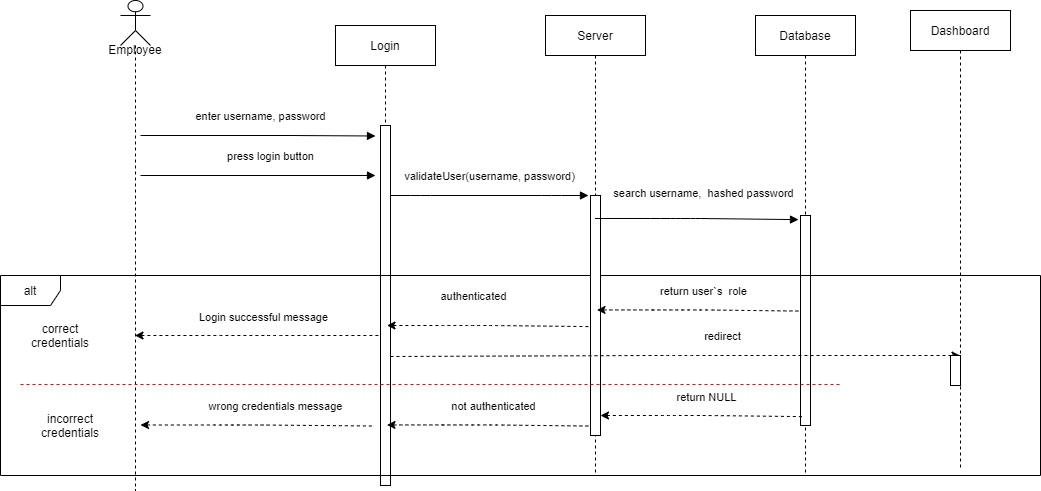

The diagram above was exported from draw.io. Its source (the exported page's mxGraphModel, read from the mxfile embedded in the PNG):
<mxGraphModel dx="1718" dy="425" grid="1" gridSize="10" guides="1" tooltips="1" connect="1" arrows="1" fold="1" page="1" pageScale="1" pageWidth="850" pageHeight="1100" math="0" shadow="0">
  <root>
    <mxCell id="0" />
    <mxCell id="1" parent="0" />
    <mxCell id="dEFwTwmz9pLJDESzp4nA-7" value="Login" style="shape=umlLifeline;perimeter=lifelinePerimeter;whiteSpace=wrap;html=1;container=1;collapsible=0;recursiveResize=0;outlineConnect=0;" parent="1" vertex="1">
      <mxGeometry x="325" y="50" width="100" height="430" as="geometry" />
    </mxCell>
    <mxCell id="dEFwTwmz9pLJDESzp4nA-8" value="Database" style="shape=umlLifeline;perimeter=lifelinePerimeter;whiteSpace=wrap;html=1;container=1;collapsible=0;recursiveResize=0;outlineConnect=0;" parent="1" vertex="1">
      <mxGeometry x="745" y="40" width="100" height="460" as="geometry" />
    </mxCell>
    <mxCell id="dEFwTwmz9pLJDESzp4nA-10" value="" style="html=1;points=[];perimeter=orthogonalPerimeter;" parent="1" vertex="1">
      <mxGeometry x="370" y="150" width="10" height="360" as="geometry" />
    </mxCell>
    <mxCell id="dEFwTwmz9pLJDESzp4nA-11" value="" style="html=1;points=[];perimeter=orthogonalPerimeter;" parent="1" vertex="1">
      <mxGeometry x="790" y="240" width="10" height="210" as="geometry" />
    </mxCell>
    <mxCell id="dEFwTwmz9pLJDESzp4nA-13" value="enter username, password" style="html=1;verticalAlign=bottom;endArrow=block;" parent="1" edge="1">
      <mxGeometry x="0.0213" y="10" width="80" relative="1" as="geometry">
        <mxPoint x="130" y="160" as="sourcePoint" />
        <mxPoint x="365" y="160.5" as="targetPoint" />
        <Array as="points">
          <mxPoint x="280.5" y="160" />
        </Array>
        <mxPoint as="offset" />
      </mxGeometry>
    </mxCell>
    <mxCell id="dEFwTwmz9pLJDESzp4nA-14" value="validateUser(username, password)" style="html=1;verticalAlign=bottom;endArrow=block;" parent="1" edge="1">
      <mxGeometry y="10" width="80" relative="1" as="geometry">
        <mxPoint x="380" y="220" as="sourcePoint" />
        <mxPoint x="578" y="220" as="targetPoint" />
        <Array as="points">
          <mxPoint x="410" y="220" />
          <mxPoint x="541" y="220" />
        </Array>
        <mxPoint as="offset" />
      </mxGeometry>
    </mxCell>
    <mxCell id="dEFwTwmz9pLJDESzp4nA-15" value="alt" style="shape=umlFrame;whiteSpace=wrap;html=1;" parent="1" vertex="1">
      <mxGeometry x="-10" y="300" width="1040" height="200" as="geometry" />
    </mxCell>
    <mxCell id="rOeiQcZxR4qvo-FLHjUp-3" value="Employee" style="shape=umlLifeline;participant=umlActor;perimeter=lifelinePerimeter;whiteSpace=wrap;html=1;container=1;collapsible=0;recursiveResize=0;verticalAlign=top;spacingTop=36;outlineConnect=0;size=45;" parent="1" vertex="1">
      <mxGeometry x="110" y="25" width="30" height="490" as="geometry" />
    </mxCell>
    <mxCell id="rOeiQcZxR4qvo-FLHjUp-5" value="press login button" style="html=1;verticalAlign=bottom;endArrow=block;" parent="1" edge="1">
      <mxGeometry x="0.1064" y="10" width="80" relative="1" as="geometry">
        <mxPoint x="130" y="200" as="sourcePoint" />
        <mxPoint x="365" y="200" as="targetPoint" />
        <Array as="points">
          <mxPoint x="280.5" y="200" />
        </Array>
        <mxPoint as="offset" />
      </mxGeometry>
    </mxCell>
    <mxCell id="rOeiQcZxR4qvo-FLHjUp-6" value="Server" style="shape=umlLifeline;perimeter=lifelinePerimeter;whiteSpace=wrap;html=1;container=1;collapsible=0;recursiveResize=0;outlineConnect=0;" parent="1" vertex="1">
      <mxGeometry x="535" y="40" width="100" height="460" as="geometry" />
    </mxCell>
    <mxCell id="rOeiQcZxR4qvo-FLHjUp-7" value="" style="html=1;points=[];perimeter=orthogonalPerimeter;" parent="1" vertex="1">
      <mxGeometry x="580" y="220" width="10" height="240" as="geometry" />
    </mxCell>
    <mxCell id="rOeiQcZxR4qvo-FLHjUp-8" value="search username,&amp;nbsp; hashed password" style="html=1;verticalAlign=bottom;endArrow=block;entryX=-0.2;entryY=0.379;entryDx=0;entryDy=0;entryPerimeter=0;" parent="1" edge="1">
      <mxGeometry x="0.0471" y="16" width="80" relative="1" as="geometry">
        <mxPoint x="584.5" y="243" as="sourcePoint" />
        <mxPoint x="788" y="244.125" as="targetPoint" />
        <Array as="points">
          <mxPoint x="650" y="243" />
          <mxPoint x="670" y="243" />
          <mxPoint x="690" y="243" />
        </Array>
        <mxPoint x="1" as="offset" />
      </mxGeometry>
    </mxCell>
    <mxCell id="rOeiQcZxR4qvo-FLHjUp-9" value="" style="line;strokeWidth=1;fillColor=none;align=left;verticalAlign=middle;spacingTop=-1;spacingLeft=3;spacingRight=3;rotatable=0;labelPosition=right;points=[];portConstraint=eastwest;dashed=1;strokeColor=#FF0000;" parent="1" vertex="1">
      <mxGeometry x="10" y="405" width="820" height="8" as="geometry" />
    </mxCell>
    <mxCell id="rOeiQcZxR4qvo-FLHjUp-10" value="correct credentials" style="text;html=1;strokeColor=none;fillColor=none;align=center;verticalAlign=middle;whiteSpace=wrap;rounded=0;dashed=1;" parent="1" vertex="1">
      <mxGeometry x="10" y="350" width="80" height="20" as="geometry" />
    </mxCell>
    <mxCell id="rOeiQcZxR4qvo-FLHjUp-12" value="incorrect credentials" style="text;html=1;strokeColor=none;fillColor=none;align=center;verticalAlign=middle;whiteSpace=wrap;rounded=0;dashed=1;" parent="1" vertex="1">
      <mxGeometry x="20" y="440" width="80" height="20" as="geometry" />
    </mxCell>
    <mxCell id="mMgX5BLI5k0KasJHSGOF-1" value="return user`s&amp;nbsp; role" style="html=1;verticalAlign=bottom;endArrow=none;entryX=-0.2;entryY=0.379;entryDx=0;entryDy=0;entryPerimeter=0;startArrow=classic;startFill=1;endFill=0;dashed=1;" parent="1" edge="1">
      <mxGeometry x="0.0368" y="9" width="80" relative="1" as="geometry">
        <mxPoint x="586.5" y="334.44" as="sourcePoint" />
        <mxPoint x="790" y="335.565" as="targetPoint" />
        <Array as="points">
          <mxPoint x="652" y="334.44" />
          <mxPoint x="672" y="334.44" />
          <mxPoint x="692" y="334.44" />
        </Array>
        <mxPoint x="1" as="offset" />
      </mxGeometry>
    </mxCell>
    <mxCell id="mMgX5BLI5k0KasJHSGOF-2" value="wrong credentials message" style="html=1;verticalAlign=bottom;endArrow=none;startArrow=classic;startFill=1;endFill=0;dashed=1;" parent="1" edge="1">
      <mxGeometry x="0.1648" y="10" width="80" relative="1" as="geometry">
        <mxPoint x="130" y="449.5" as="sourcePoint" />
        <mxPoint x="362.5" y="450.5" as="targetPoint" />
        <Array as="points">
          <mxPoint x="212" y="449.5" />
          <mxPoint x="232" y="449.5" />
          <mxPoint x="252" y="449.5" />
        </Array>
        <mxPoint as="offset" />
      </mxGeometry>
    </mxCell>
    <mxCell id="mMgX5BLI5k0KasJHSGOF-3" value="return NULL" style="html=1;verticalAlign=bottom;endArrow=none;entryX=-0.2;entryY=0.379;entryDx=0;entryDy=0;entryPerimeter=0;startArrow=classic;startFill=1;endFill=0;dashed=1;" parent="1" edge="1">
      <mxGeometry x="0.0368" y="9" width="80" relative="1" as="geometry">
        <mxPoint x="590" y="440" as="sourcePoint" />
        <mxPoint x="793.5" y="441.125" as="targetPoint" />
        <Array as="points">
          <mxPoint x="655.5" y="440" />
          <mxPoint x="675.5" y="440" />
          <mxPoint x="695.5" y="440" />
        </Array>
        <mxPoint x="1" as="offset" />
      </mxGeometry>
    </mxCell>
    <mxCell id="mMgX5BLI5k0KasJHSGOF-4" value="Login successful message" style="html=1;verticalAlign=bottom;endArrow=none;startArrow=classic;startFill=1;endFill=0;dashed=1;" parent="1" source="rOeiQcZxR4qvo-FLHjUp-3" edge="1">
      <mxGeometry x="0.0368" y="9" width="80" relative="1" as="geometry">
        <mxPoint x="166.5" y="334.44" as="sourcePoint" />
        <mxPoint x="370" y="360" as="targetPoint" />
        <Array as="points">
          <mxPoint x="200" y="360" />
          <mxPoint x="240" y="360" />
          <mxPoint x="260" y="360" />
          <mxPoint x="300" y="360" />
        </Array>
        <mxPoint x="1" as="offset" />
      </mxGeometry>
    </mxCell>
    <mxCell id="o6M3lT9oZ8FobdG2B50R-1" value="Dashboard" style="shape=umlLifeline;perimeter=lifelinePerimeter;whiteSpace=wrap;html=1;container=1;collapsible=0;recursiveResize=0;outlineConnect=0;" vertex="1" parent="1">
      <mxGeometry x="900" y="35" width="100" height="460" as="geometry" />
    </mxCell>
    <mxCell id="o6M3lT9oZ8FobdG2B50R-7" value="redirect" style="html=1;verticalAlign=bottom;endArrow=classic;startArrow=none;startFill=0;endFill=1;dashed=1;" edge="1" parent="1" target="o6M3lT9oZ8FobdG2B50R-1">
      <mxGeometry x="0.1648" y="10" width="80" relative="1" as="geometry">
        <mxPoint x="380" y="381" as="sourcePoint" />
        <mxPoint x="790" y="381" as="targetPoint" />
        <Array as="points">
          <mxPoint x="639.5" y="380" />
          <mxPoint x="659.5" y="380" />
          <mxPoint x="679.5" y="380" />
        </Array>
        <mxPoint as="offset" />
      </mxGeometry>
    </mxCell>
    <mxCell id="o6M3lT9oZ8FobdG2B50R-8" value="authenticated" style="html=1;verticalAlign=bottom;endArrow=none;entryX=-0.2;entryY=0.379;entryDx=0;entryDy=0;entryPerimeter=0;startArrow=classic;startFill=1;endFill=0;dashed=1;" edge="1" parent="1">
      <mxGeometry x="-0.1597" y="20" width="80" relative="1" as="geometry">
        <mxPoint x="376.5" y="350.00000000000006" as="sourcePoint" />
        <mxPoint x="580" y="351.12500000000006" as="targetPoint" />
        <Array as="points">
          <mxPoint x="442" y="350" />
          <mxPoint x="462" y="350" />
          <mxPoint x="482" y="350" />
        </Array>
        <mxPoint as="offset" />
      </mxGeometry>
    </mxCell>
    <mxCell id="o6M3lT9oZ8FobdG2B50R-9" value="not authenticated" style="html=1;verticalAlign=bottom;endArrow=none;entryX=-0.2;entryY=0.379;entryDx=0;entryDy=0;entryPerimeter=0;startArrow=classic;startFill=1;endFill=0;dashed=1;" edge="1" parent="1">
      <mxGeometry x="0.0368" y="9" width="80" relative="1" as="geometry">
        <mxPoint x="376.5" y="449.44" as="sourcePoint" />
        <mxPoint x="580" y="450.565" as="targetPoint" />
        <Array as="points">
          <mxPoint x="442" y="449.44" />
          <mxPoint x="462" y="449.44" />
          <mxPoint x="482" y="449.44" />
        </Array>
        <mxPoint x="1" as="offset" />
      </mxGeometry>
    </mxCell>
    <mxCell id="o6M3lT9oZ8FobdG2B50R-10" value="" style="html=1;points=[];perimeter=orthogonalPerimeter;" vertex="1" parent="1">
      <mxGeometry x="940" y="380" width="10" height="30" as="geometry" />
    </mxCell>
  </root>
</mxGraphModel>